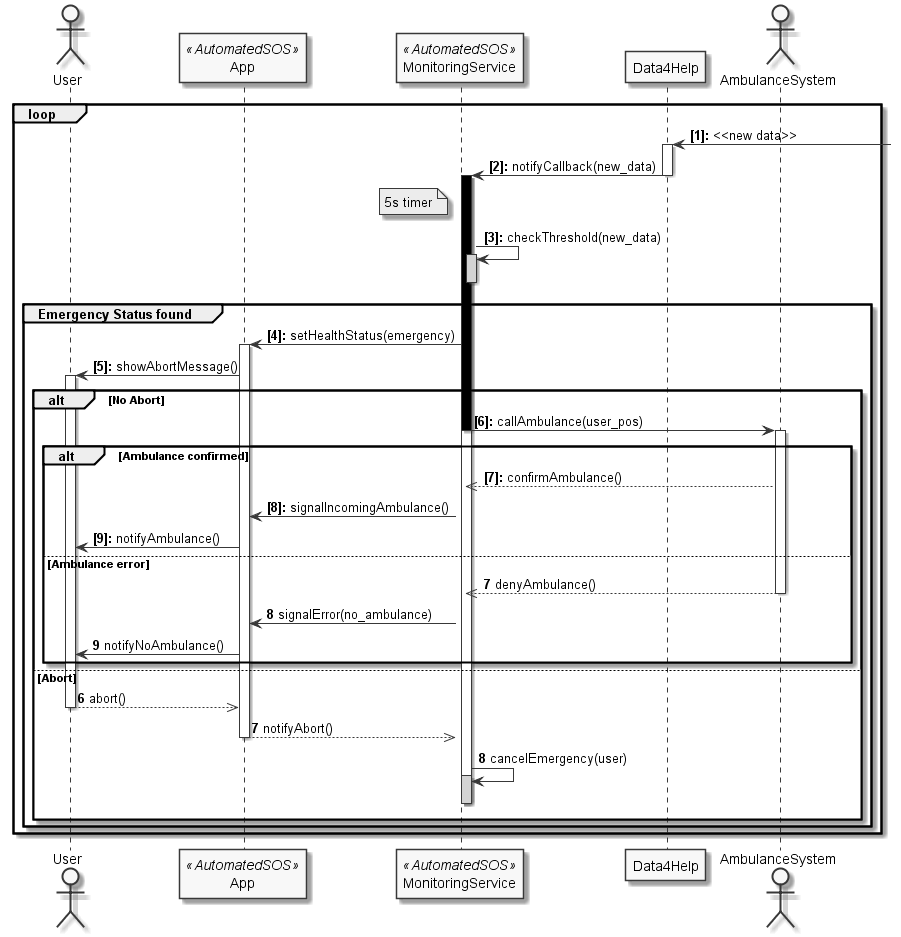

The diagram above was rendered by PlantUML. Its source (embedded in the PNG):
@startuml

autonumber "<b>[0]:</b>"
skinparam monochrome  true

actor User
participant App<<AutomatedSOS>>
participant MonitoringService<<AutomatedSOS>>
participant Data4Help
actor AmbulanceSystem

loop
	Data4Help <- : <<new data>>
	activate Data4Help
	Data4Help -> MonitoringService : notifyCallback(new_data)
	deactivate Data4Help
	activate MonitoringService
	activate MonitoringService #black

	note left of MonitoringService
	5s timer
	end note

	MonitoringService -> MonitoringService : checkThreshold(new_data)
	activate MonitoringService #lightgrey
	deactivate MonitoringService

group Emergency Status found
	MonitoringService -> App : setHealthStatus(emergency)
	activate App
	App -> User : showAbortMessage()
	activate User

	alt No Abort
		MonitoringService -> AmbulanceSystem : callAmbulance(user_pos)
		deactivate MonitoringService #black
		activate AmbulanceSystem

		alt Ambulance confirmed
			AmbulanceSystem -->> MonitoringService : confirmAmbulance()
			MonitoringService -> App : signalIncomingAmbulance()
			App -> User : notifyAmbulance()
		else Ambulance error
		autonumber 7
			AmbulanceSystem -->> MonitoringService : denyAmbulance()
			deactivate AmbulanceSystem
			MonitoringService -> App : signalError(no_ambulance)
			App -> User : notifyNoAmbulance()
		end
	else Abort
		autonumber 6
		User -->> App : abort()
		deactivate User
		App -->> MonitoringService : notifyAbort()
		deactivate App
		MonitoringService -> MonitoringService : cancelEmergency(user)
		activate MonitoringService #lightgrey
		deactivate MonitoringService
		deactivate MonitoringService
	end
end
end
deactivate MonitoringService
@enduml